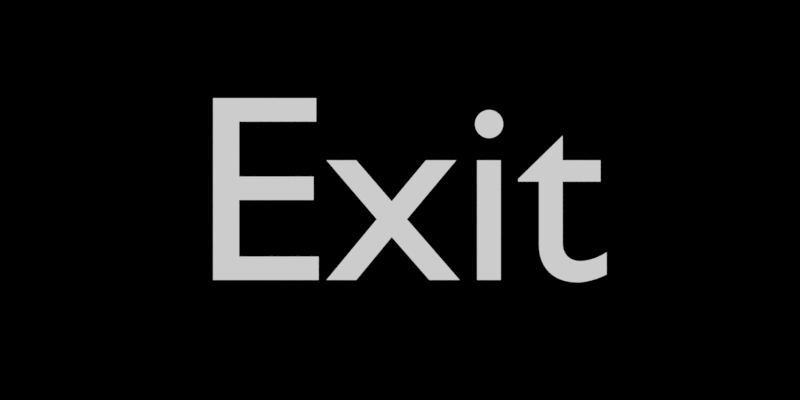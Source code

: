 # Source: exit.png.blend  (saved by Blender 2.79.7; exported with 4.5.12 LTS)
import bpy
from mathutils import Matrix  # noqa: F401  (used for matrix-valued properties, if any)

bpy.ops.wm.read_factory_settings(use_empty=True)
scene = bpy.context.scene
scene.name = 'Scene'

# ---- collections
col_collection_1 = bpy.data.collections.new('Collection 1'); scene.collection.children.link(col_collection_1)

# ---- materials (node trees are filled in below, after node groups)
mat_material_001 = bpy.data.materials.new('Material.001')
mat_material_001.alpha_threshold = 0.0
mat_material_001.use_transparent_shadow = False
mat_material_001.diffuse_color = (1.0, 1.0, 1.0, 1.0)
mat_material_001.roughness = 0.5

# ---- material node trees

# ---- world
world_world = bpy.data.worlds.new('World'); scene.world = world_world
world_world.color = (0.0, 0.0, 0.0)
world_world.use_sun_shadow = False
world_world.sun_shadow_jitter_overblur = 0.0

# ---- cameras
cam_camera_001 = bpy.data.cameras.new('Camera.001')
cam_camera_001.type = 'ORTHO'
cam_camera_001.clip_end = 100.0
cam_camera_001.lens = 35.0
cam_camera_001.sensor_width = 32.0
cam_camera_001.sensor_height = 18.0
cam_camera_001.ortho_scale = 3.0
cam_camera_001.display_size = 2.0
cam_camera_001.dof.focus_distance = 0.0
cam_camera_001.dof.aperture_fstop = 128.0
cam_camera_001.dof.aperture_blades = 6

# ---- curves / text
txt_text = bpy.data.curves.new('Text', 'FONT')
txt_text.dimensions = '2D'
txt_text.body = 'Exit'
txt_text.materials.append(mat_material_001)
txt_text.use_path_clamp = True
txt_text.bevel_resolution = 0
txt_text.align_x = 'CENTER'

# ---- objects
ob_camera = bpy.data.objects.new('Camera', cam_camera_001)
ob_text = bpy.data.objects.new('Text', txt_text)

# ---- transforms, parenting, visibility, modifiers, constraints
ob_camera.location = (0.0, 0.3, 2.1)
ob_camera.lineart.crease_threshold = 0.0
ob_text.location = (0.0, 0.0, 0.0)
ob_text.lineart.crease_threshold = 0.0

# ---- collection membership
col_collection_1.objects.link(ob_camera)
col_collection_1.objects.link(ob_text)

# ---- scene / render settings (as saved in the file)
scene.camera = ob_camera
scene.frame_start = 1; scene.frame_end = 250; scene.frame_set(1)
scene.render.engine = 'BLENDER_EEVEE_NEXT'
scene.render.resolution_x = 512
scene.render.resolution_y = 256
scene.render.dither_intensity = 0.0
scene.cycles.use_denoising = False
scene.cycles.samples = 128
scene.cycles.sampling_pattern = 'TABULATED_SOBOL'
scene.cycles.use_adaptive_sampling = False
scene.cycles.use_light_tree = False
scene.view_settings.view_transform = 'Standard'
bpy.context.view_layer.update()

# ---- added for rendering (the .blend has no usable light): sun
light_auto_sun = bpy.data.lights.new('AutoSun', 'SUN')
light_auto_sun.energy = 3.0
light_auto_sun.angle = 0.0523599
ob_auto_sun = bpy.data.objects.new('AutoSun', light_auto_sun)
scene.collection.objects.link(ob_auto_sun)
ob_auto_sun.rotation_euler = (0.872665, 0.174533, 0.523599)
bpy.context.view_layer.update()
